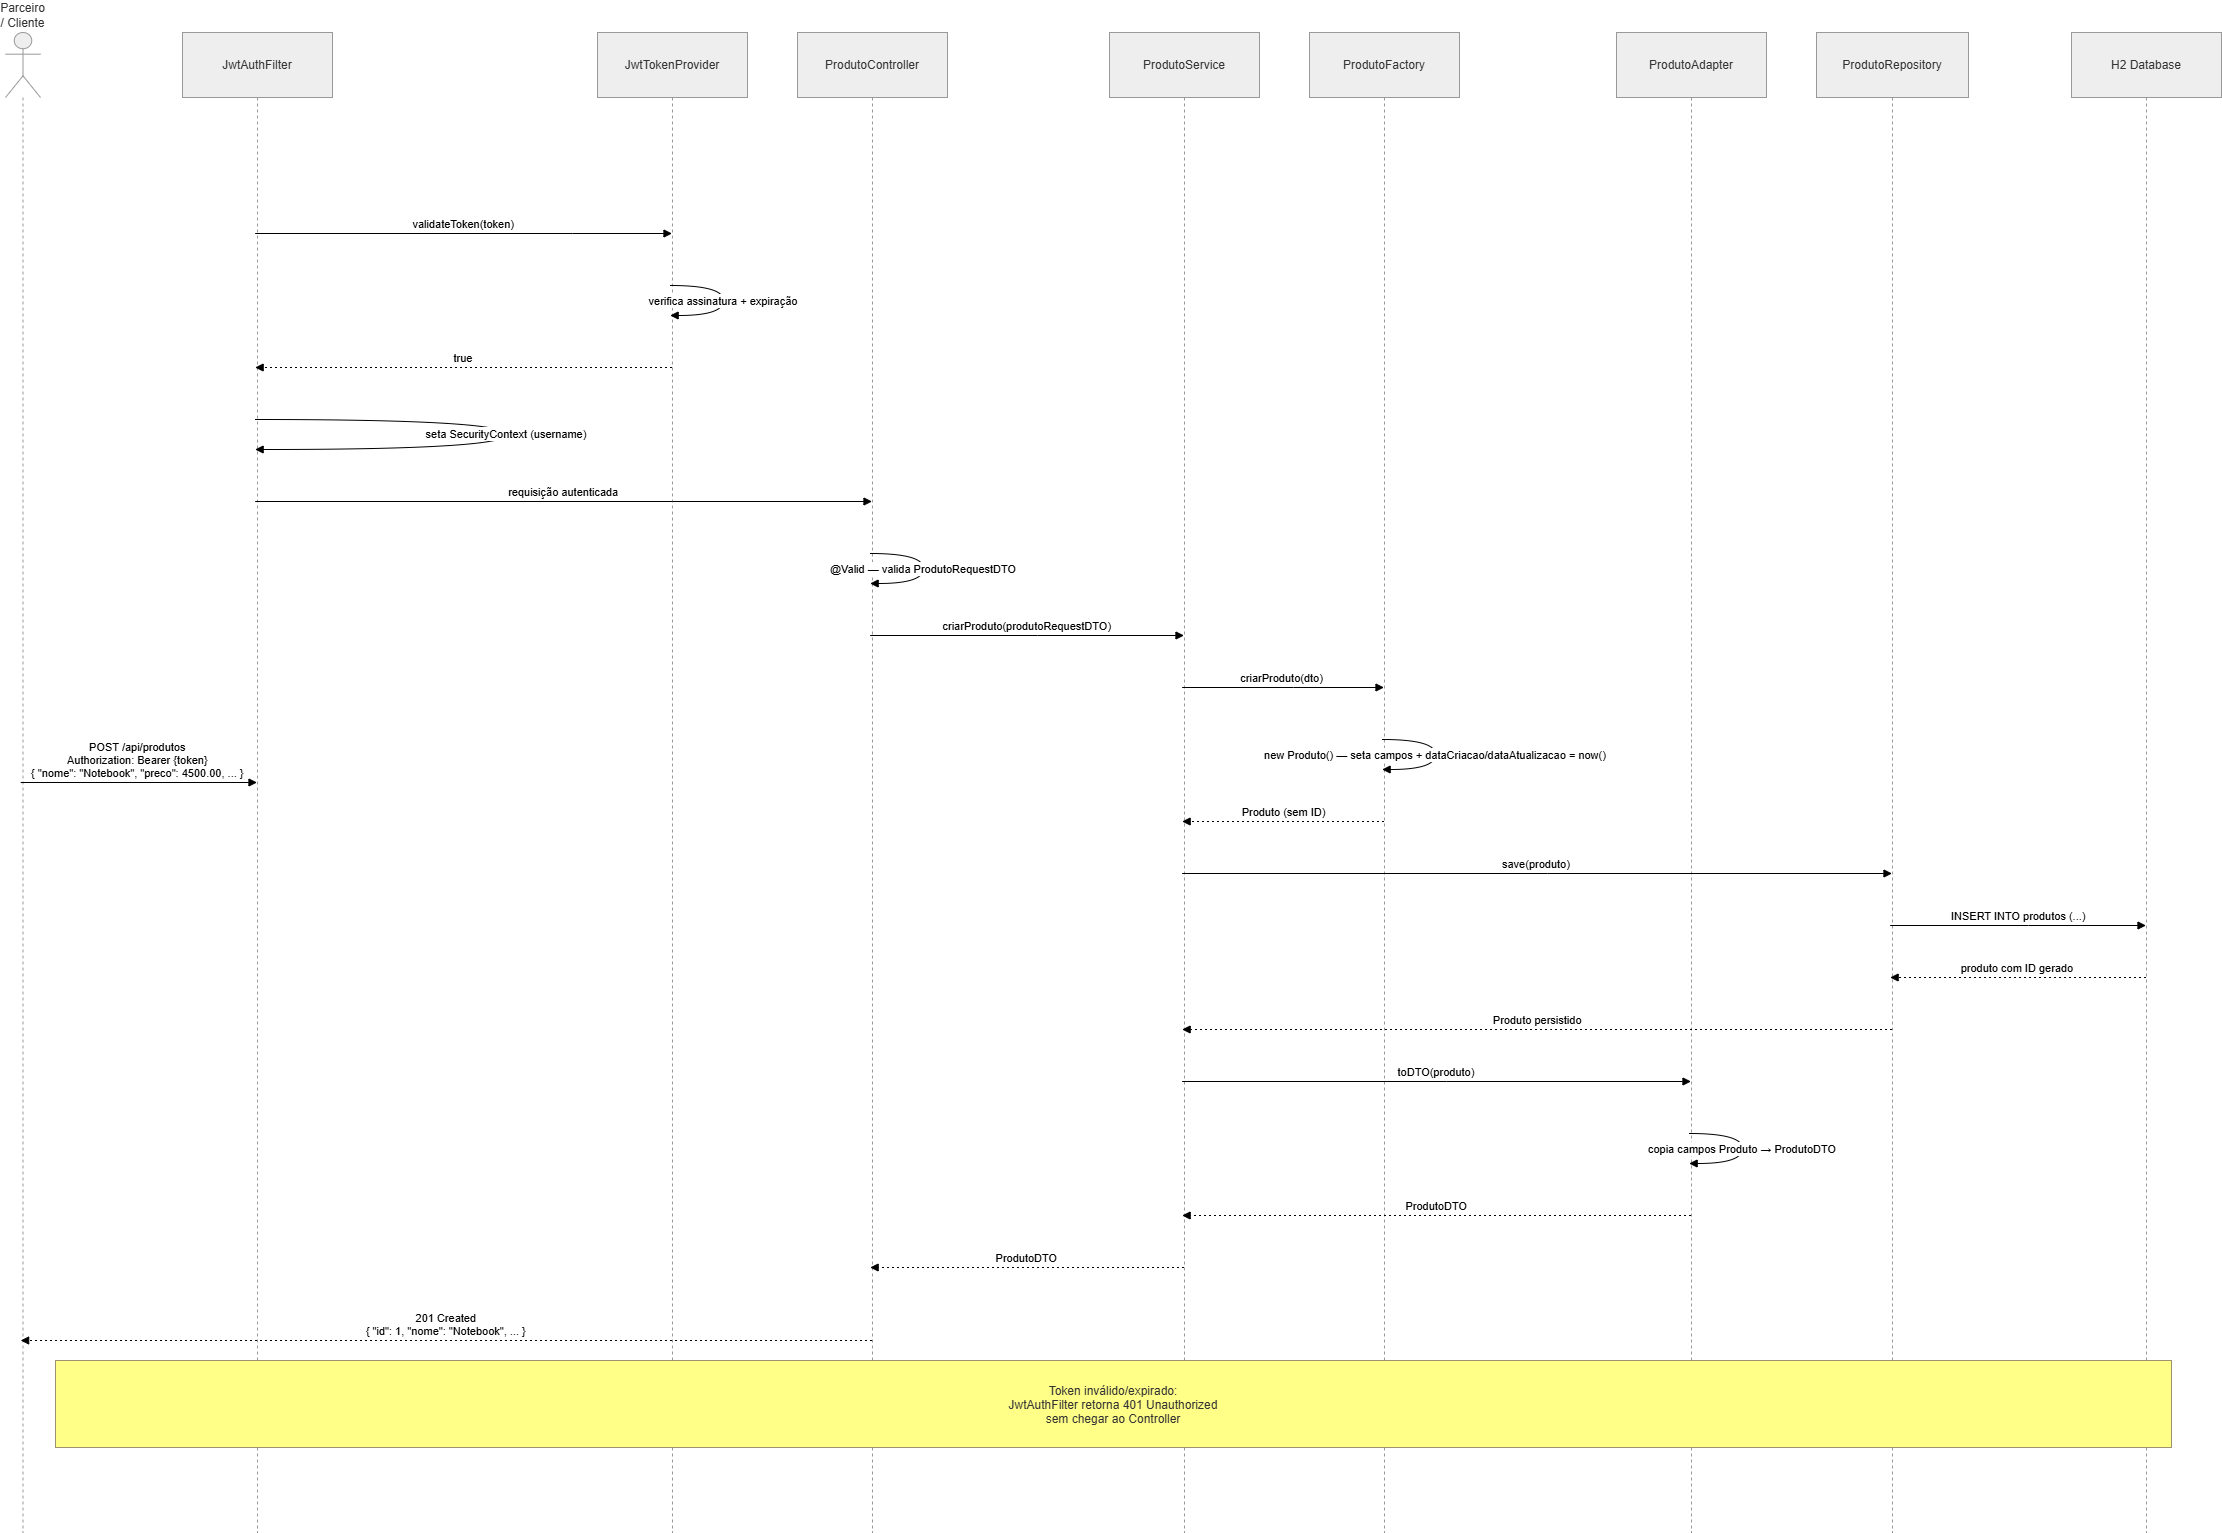

The diagram above was exported from draw.io. Its source (the exported page's mxGraphModel, read from the mxfile embedded in the PNG):
<mxGraphModel dx="4074" dy="3292" grid="1" gridSize="10" guides="1" tooltips="1" connect="1" arrows="1" fold="1" page="1" pageScale="1" pageWidth="827" pageHeight="1169" math="0" shadow="0">
  <root>
    <mxCell id="0" />
    <mxCell id="1" parent="0" />
    <mxCell id="Gb-56CPOjRUM5D_NFXuv-1" parent="1" style="shape=umlLifeline;perimeter=lifelinePerimeter;whiteSpace=wrap;container=1;dropTarget=0;collapsible=0;recursiveResize=0;outlineConnect=0;portConstraint=eastwest;newEdgeStyle={&quot;edgeStyle&quot;:&quot;elbowEdgeStyle&quot;,&quot;elbow&quot;:&quot;vertical&quot;,&quot;curved&quot;:0,&quot;rounded&quot;:0};participant=umlActor;verticalAlign=bottom;labelPosition=center;verticalLabelPosition=top;align=center;size=65;fillColor=light-dark(#eeeeee,#1f2020);strokeColor=light-dark(#999999,#cccccc);fontColor=light-dark(#333333,#cccccc);" value="Parceiro / Cliente" vertex="1">
      <mxGeometry height="1500" width="35" x="60" y="-1070" as="geometry" />
    </mxCell>
    <mxCell id="Gb-56CPOjRUM5D_NFXuv-2" parent="1" style="shape=umlLifeline;perimeter=lifelinePerimeter;whiteSpace=wrap;container=1;dropTarget=0;collapsible=0;recursiveResize=0;outlineConnect=0;portConstraint=eastwest;newEdgeStyle={&quot;edgeStyle&quot;:&quot;elbowEdgeStyle&quot;,&quot;elbow&quot;:&quot;vertical&quot;,&quot;curved&quot;:0,&quot;rounded&quot;:0};size=65;fillColor=light-dark(#eeeeee,#1f2020);strokeColor=light-dark(#999999,#cccccc);fontColor=light-dark(#333333,#cccccc);" value="JwtAuthFilter" vertex="1">
      <mxGeometry height="1500" width="150" x="237" y="-1070" as="geometry" />
    </mxCell>
    <mxCell id="Gb-56CPOjRUM5D_NFXuv-3" parent="1" style="shape=umlLifeline;perimeter=lifelinePerimeter;whiteSpace=wrap;container=1;dropTarget=0;collapsible=0;recursiveResize=0;outlineConnect=0;portConstraint=eastwest;newEdgeStyle={&quot;edgeStyle&quot;:&quot;elbowEdgeStyle&quot;,&quot;elbow&quot;:&quot;vertical&quot;,&quot;curved&quot;:0,&quot;rounded&quot;:0};size=65;fillColor=light-dark(#eeeeee,#1f2020);strokeColor=light-dark(#999999,#cccccc);fontColor=light-dark(#333333,#cccccc);" value="JwtTokenProvider" vertex="1">
      <mxGeometry height="1500" width="150" x="652" y="-1070" as="geometry" />
    </mxCell>
    <mxCell id="Gb-56CPOjRUM5D_NFXuv-4" parent="1" style="shape=umlLifeline;perimeter=lifelinePerimeter;whiteSpace=wrap;container=1;dropTarget=0;collapsible=0;recursiveResize=0;outlineConnect=0;portConstraint=eastwest;newEdgeStyle={&quot;edgeStyle&quot;:&quot;elbowEdgeStyle&quot;,&quot;elbow&quot;:&quot;vertical&quot;,&quot;curved&quot;:0,&quot;rounded&quot;:0};size=65;fillColor=light-dark(#eeeeee,#1f2020);strokeColor=light-dark(#999999,#cccccc);fontColor=light-dark(#333333,#cccccc);" value="ProdutoController" vertex="1">
      <mxGeometry height="1500" width="150" x="852" y="-1070" as="geometry" />
    </mxCell>
    <mxCell id="Gb-56CPOjRUM5D_NFXuv-5" parent="1" style="shape=umlLifeline;perimeter=lifelinePerimeter;whiteSpace=wrap;container=1;dropTarget=0;collapsible=0;recursiveResize=0;outlineConnect=0;portConstraint=eastwest;newEdgeStyle={&quot;edgeStyle&quot;:&quot;elbowEdgeStyle&quot;,&quot;elbow&quot;:&quot;vertical&quot;,&quot;curved&quot;:0,&quot;rounded&quot;:0};size=65;fillColor=light-dark(#eeeeee,#1f2020);strokeColor=light-dark(#999999,#cccccc);fontColor=light-dark(#333333,#cccccc);" value="ProdutoService" vertex="1">
      <mxGeometry height="1500" width="150" x="1164" y="-1070" as="geometry" />
    </mxCell>
    <mxCell id="Gb-56CPOjRUM5D_NFXuv-6" parent="1" style="shape=umlLifeline;perimeter=lifelinePerimeter;whiteSpace=wrap;container=1;dropTarget=0;collapsible=0;recursiveResize=0;outlineConnect=0;portConstraint=eastwest;newEdgeStyle={&quot;edgeStyle&quot;:&quot;elbowEdgeStyle&quot;,&quot;elbow&quot;:&quot;vertical&quot;,&quot;curved&quot;:0,&quot;rounded&quot;:0};size=65;fillColor=light-dark(#eeeeee,#1f2020);strokeColor=light-dark(#999999,#cccccc);fontColor=light-dark(#333333,#cccccc);" value="ProdutoFactory" vertex="1">
      <mxGeometry height="1500" width="150" x="1364" y="-1070" as="geometry" />
    </mxCell>
    <mxCell id="Gb-56CPOjRUM5D_NFXuv-7" parent="1" style="shape=umlLifeline;perimeter=lifelinePerimeter;whiteSpace=wrap;container=1;dropTarget=0;collapsible=0;recursiveResize=0;outlineConnect=0;portConstraint=eastwest;newEdgeStyle={&quot;edgeStyle&quot;:&quot;elbowEdgeStyle&quot;,&quot;elbow&quot;:&quot;vertical&quot;,&quot;curved&quot;:0,&quot;rounded&quot;:0};size=65;fillColor=light-dark(#eeeeee,#1f2020);strokeColor=light-dark(#999999,#cccccc);fontColor=light-dark(#333333,#cccccc);" value="ProdutoAdapter" vertex="1">
      <mxGeometry height="1500" width="150" x="1671" y="-1070" as="geometry" />
    </mxCell>
    <mxCell id="Gb-56CPOjRUM5D_NFXuv-8" parent="1" style="shape=umlLifeline;perimeter=lifelinePerimeter;whiteSpace=wrap;container=1;dropTarget=0;collapsible=0;recursiveResize=0;outlineConnect=0;portConstraint=eastwest;newEdgeStyle={&quot;edgeStyle&quot;:&quot;elbowEdgeStyle&quot;,&quot;elbow&quot;:&quot;vertical&quot;,&quot;curved&quot;:0,&quot;rounded&quot;:0};size=65;fillColor=light-dark(#eeeeee,#1f2020);strokeColor=light-dark(#999999,#cccccc);fontColor=light-dark(#333333,#cccccc);" value="ProdutoRepository" vertex="1">
      <mxGeometry height="1500" width="152" x="1871" y="-1070" as="geometry" />
    </mxCell>
    <mxCell id="Gb-56CPOjRUM5D_NFXuv-9" parent="1" style="shape=umlLifeline;perimeter=lifelinePerimeter;whiteSpace=wrap;container=1;dropTarget=0;collapsible=0;recursiveResize=0;outlineConnect=0;portConstraint=eastwest;newEdgeStyle={&quot;edgeStyle&quot;:&quot;elbowEdgeStyle&quot;,&quot;elbow&quot;:&quot;vertical&quot;,&quot;curved&quot;:0,&quot;rounded&quot;:0};size=65;fillColor=light-dark(#eeeeee,#1f2020);strokeColor=light-dark(#999999,#cccccc);fontColor=light-dark(#333333,#cccccc);" value="H2 Database" vertex="1">
      <mxGeometry height="1500" width="150" x="2126" y="-1070" as="geometry" />
    </mxCell>
    <mxCell id="Gb-56CPOjRUM5D_NFXuv-10" edge="1" parent="1" source="Gb-56CPOjRUM5D_NFXuv-1" style="verticalAlign=bottom;edgeStyle=elbowEdgeStyle;elbow=vertical;curved=0;rounded=0;endArrow=block;" target="Gb-56CPOjRUM5D_NFXuv-2" value="POST /api/produtos&#10;Authorization: Bearer {token}&#10;{ &quot;nome&quot;: &quot;Notebook&quot;, &quot;preco&quot;: 4500.00, ... }">
      <mxGeometry relative="1" as="geometry">
        <Array as="points">
          <mxPoint x="331" y="-921" />
        </Array>
      </mxGeometry>
    </mxCell>
    <mxCell id="Gb-56CPOjRUM5D_NFXuv-11" edge="1" parent="1" source="Gb-56CPOjRUM5D_NFXuv-2" style="verticalAlign=bottom;edgeStyle=elbowEdgeStyle;elbow=vertical;curved=0;rounded=0;endArrow=block;" target="Gb-56CPOjRUM5D_NFXuv-3" value="validateToken(token)">
      <mxGeometry relative="1" as="geometry">
        <Array as="points">
          <mxPoint x="627" y="-869" />
        </Array>
      </mxGeometry>
    </mxCell>
    <mxCell id="Gb-56CPOjRUM5D_NFXuv-12" edge="1" parent="1" source="Gb-56CPOjRUM5D_NFXuv-3" style="curved=1;endArrow=block;rounded=0;" target="Gb-56CPOjRUM5D_NFXuv-3" value="verifica assinatura + expiração">
      <mxGeometry relative="1" as="geometry">
        <Array as="points">
          <mxPoint x="778" y="-817" />
          <mxPoint x="778" y="-787" />
        </Array>
      </mxGeometry>
    </mxCell>
    <mxCell id="Gb-56CPOjRUM5D_NFXuv-13" edge="1" parent="1" source="Gb-56CPOjRUM5D_NFXuv-3" style="verticalAlign=bottom;edgeStyle=elbowEdgeStyle;elbow=vertical;curved=0;rounded=0;dashed=1;dashPattern=2 3;endArrow=block;" target="Gb-56CPOjRUM5D_NFXuv-2" value="true">
      <mxGeometry relative="1" as="geometry">
        <Array as="points">
          <mxPoint x="630" y="-735" />
        </Array>
      </mxGeometry>
    </mxCell>
    <mxCell id="Gb-56CPOjRUM5D_NFXuv-14" edge="1" parent="1" source="Gb-56CPOjRUM5D_NFXuv-2" style="curved=1;endArrow=block;rounded=0;" target="Gb-56CPOjRUM5D_NFXuv-2" value="seta SecurityContext (username)">
      <mxGeometry relative="1" as="geometry">
        <Array as="points">
          <mxPoint x="561" y="-683" />
          <mxPoint x="561" y="-653" />
        </Array>
      </mxGeometry>
    </mxCell>
    <mxCell id="Gb-56CPOjRUM5D_NFXuv-15" edge="1" parent="1" source="Gb-56CPOjRUM5D_NFXuv-2" style="verticalAlign=bottom;edgeStyle=elbowEdgeStyle;elbow=vertical;curved=0;rounded=0;endArrow=block;" target="Gb-56CPOjRUM5D_NFXuv-4" value="requisição autenticada">
      <mxGeometry relative="1" as="geometry">
        <Array as="points">
          <mxPoint x="727" y="-601" />
        </Array>
      </mxGeometry>
    </mxCell>
    <mxCell id="Gb-56CPOjRUM5D_NFXuv-16" edge="1" parent="1" source="Gb-56CPOjRUM5D_NFXuv-4" style="curved=1;endArrow=block;rounded=0;" target="Gb-56CPOjRUM5D_NFXuv-4" value="@Valid — valida ProdutoRequestDTO">
      <mxGeometry relative="1" as="geometry">
        <Array as="points">
          <mxPoint x="978" y="-549" />
          <mxPoint x="978" y="-519" />
        </Array>
      </mxGeometry>
    </mxCell>
    <mxCell id="Gb-56CPOjRUM5D_NFXuv-17" edge="1" parent="1" source="Gb-56CPOjRUM5D_NFXuv-4" style="verticalAlign=bottom;edgeStyle=elbowEdgeStyle;elbow=vertical;curved=0;rounded=0;endArrow=block;" target="Gb-56CPOjRUM5D_NFXuv-5" value="criarProduto(produtoRequestDTO)">
      <mxGeometry relative="1" as="geometry">
        <Array as="points">
          <mxPoint x="1092" y="-467" />
        </Array>
      </mxGeometry>
    </mxCell>
    <mxCell id="Gb-56CPOjRUM5D_NFXuv-18" edge="1" parent="1" source="Gb-56CPOjRUM5D_NFXuv-5" style="verticalAlign=bottom;edgeStyle=elbowEdgeStyle;elbow=vertical;curved=0;rounded=0;endArrow=block;" target="Gb-56CPOjRUM5D_NFXuv-6" value="criarProduto(dto)">
      <mxGeometry relative="1" as="geometry">
        <Array as="points">
          <mxPoint x="1348" y="-415" />
        </Array>
      </mxGeometry>
    </mxCell>
    <mxCell id="Gb-56CPOjRUM5D_NFXuv-19" edge="1" parent="1" source="Gb-56CPOjRUM5D_NFXuv-6" style="curved=1;endArrow=block;rounded=0;" target="Gb-56CPOjRUM5D_NFXuv-6" value="new Produto() — seta campos + dataCriacao/dataAtualizacao = now()">
      <mxGeometry relative="1" as="geometry">
        <Array as="points">
          <mxPoint x="1490" y="-363" />
          <mxPoint x="1490" y="-333" />
        </Array>
      </mxGeometry>
    </mxCell>
    <mxCell id="Gb-56CPOjRUM5D_NFXuv-20" edge="1" parent="1" source="Gb-56CPOjRUM5D_NFXuv-6" style="verticalAlign=bottom;edgeStyle=elbowEdgeStyle;elbow=vertical;curved=0;rounded=0;dashed=1;dashPattern=2 3;endArrow=block;" target="Gb-56CPOjRUM5D_NFXuv-5" value="Produto (sem ID)">
      <mxGeometry relative="1" as="geometry">
        <Array as="points">
          <mxPoint x="1351" y="-281" />
        </Array>
      </mxGeometry>
    </mxCell>
    <mxCell id="Gb-56CPOjRUM5D_NFXuv-21" edge="1" parent="1" source="Gb-56CPOjRUM5D_NFXuv-5" style="verticalAlign=bottom;edgeStyle=elbowEdgeStyle;elbow=vertical;curved=0;rounded=0;endArrow=block;" target="Gb-56CPOjRUM5D_NFXuv-8" value="save(produto)">
      <mxGeometry relative="1" as="geometry">
        <Array as="points">
          <mxPoint x="1602" y="-229" />
        </Array>
      </mxGeometry>
    </mxCell>
    <mxCell id="Gb-56CPOjRUM5D_NFXuv-22" edge="1" parent="1" source="Gb-56CPOjRUM5D_NFXuv-8" style="verticalAlign=bottom;edgeStyle=elbowEdgeStyle;elbow=vertical;curved=0;rounded=0;endArrow=block;" target="Gb-56CPOjRUM5D_NFXuv-9" value="INSERT INTO produtos (...)">
      <mxGeometry relative="1" as="geometry">
        <Array as="points">
          <mxPoint x="2083" y="-177" />
        </Array>
      </mxGeometry>
    </mxCell>
    <mxCell id="Gb-56CPOjRUM5D_NFXuv-23" edge="1" parent="1" source="Gb-56CPOjRUM5D_NFXuv-9" style="verticalAlign=bottom;edgeStyle=elbowEdgeStyle;elbow=vertical;curved=0;rounded=0;dashed=1;dashPattern=2 3;endArrow=block;" target="Gb-56CPOjRUM5D_NFXuv-8" value="produto com ID gerado">
      <mxGeometry relative="1" as="geometry">
        <Array as="points">
          <mxPoint x="2086" y="-125" />
        </Array>
      </mxGeometry>
    </mxCell>
    <mxCell id="Gb-56CPOjRUM5D_NFXuv-24" edge="1" parent="1" source="Gb-56CPOjRUM5D_NFXuv-8" style="verticalAlign=bottom;edgeStyle=elbowEdgeStyle;elbow=vertical;curved=0;rounded=0;dashed=1;dashPattern=2 3;endArrow=block;" target="Gb-56CPOjRUM5D_NFXuv-5" value="Produto persistido">
      <mxGeometry relative="1" as="geometry">
        <Array as="points">
          <mxPoint x="1605" y="-73" />
        </Array>
      </mxGeometry>
    </mxCell>
    <mxCell id="Gb-56CPOjRUM5D_NFXuv-25" edge="1" parent="1" source="Gb-56CPOjRUM5D_NFXuv-5" style="verticalAlign=bottom;edgeStyle=elbowEdgeStyle;elbow=vertical;curved=0;rounded=0;endArrow=block;" target="Gb-56CPOjRUM5D_NFXuv-7" value="toDTO(produto)">
      <mxGeometry relative="1" as="geometry">
        <Array as="points">
          <mxPoint x="1501" y="-21" />
        </Array>
      </mxGeometry>
    </mxCell>
    <mxCell id="Gb-56CPOjRUM5D_NFXuv-26" edge="1" parent="1" source="Gb-56CPOjRUM5D_NFXuv-7" style="curved=1;endArrow=block;rounded=0;" target="Gb-56CPOjRUM5D_NFXuv-7" value="copia campos Produto → ProdutoDTO">
      <mxGeometry relative="1" as="geometry">
        <Array as="points">
          <mxPoint x="1797" y="31" />
          <mxPoint x="1797" y="61" />
        </Array>
      </mxGeometry>
    </mxCell>
    <mxCell id="Gb-56CPOjRUM5D_NFXuv-27" edge="1" parent="1" source="Gb-56CPOjRUM5D_NFXuv-7" style="verticalAlign=bottom;edgeStyle=elbowEdgeStyle;elbow=vertical;curved=0;rounded=0;dashed=1;dashPattern=2 3;endArrow=block;" target="Gb-56CPOjRUM5D_NFXuv-5" value="ProdutoDTO">
      <mxGeometry relative="1" as="geometry">
        <Array as="points">
          <mxPoint x="1504" y="113" />
        </Array>
      </mxGeometry>
    </mxCell>
    <mxCell id="Gb-56CPOjRUM5D_NFXuv-28" edge="1" parent="1" source="Gb-56CPOjRUM5D_NFXuv-5" style="verticalAlign=bottom;edgeStyle=elbowEdgeStyle;elbow=vertical;curved=0;rounded=0;dashed=1;dashPattern=2 3;endArrow=block;" target="Gb-56CPOjRUM5D_NFXuv-4" value="ProdutoDTO">
      <mxGeometry relative="1" as="geometry">
        <Array as="points">
          <mxPoint x="1095" y="165" />
        </Array>
      </mxGeometry>
    </mxCell>
    <mxCell id="Gb-56CPOjRUM5D_NFXuv-29" edge="1" parent="1" source="Gb-56CPOjRUM5D_NFXuv-4" style="verticalAlign=bottom;edgeStyle=elbowEdgeStyle;elbow=vertical;curved=0;rounded=0;dashed=1;dashPattern=2 3;endArrow=block;" target="Gb-56CPOjRUM5D_NFXuv-1" value="201 Created&#10;{ &quot;id&quot;: 1, &quot;nome&quot;: &quot;Notebook&quot;, ... }">
      <mxGeometry relative="1" as="geometry">
        <Array as="points">
          <mxPoint x="543" y="238" />
        </Array>
      </mxGeometry>
    </mxCell>
    <mxCell id="Gb-56CPOjRUM5D_NFXuv-30" parent="1" style="fillColor=#ffff88;strokeColor=#9E916F;fontColor=light-dark(#333333,#cccccc);" value="Token inválido/expirado:&#10;JwtAuthFilter retorna 401 Unauthorized&#10;sem chegar ao Controller" vertex="1">
      <mxGeometry height="87" width="2116" x="110" y="258" as="geometry" />
    </mxCell>
  </root>
</mxGraphModel>